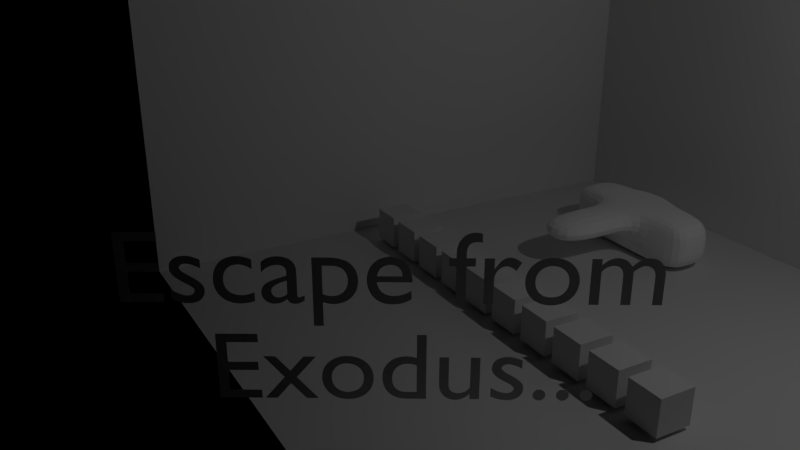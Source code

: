 # Source: preflight.blend  (saved by Blender 2.67.0; exported with 4.5.12 LTS)
import bpy
from mathutils import Matrix  # noqa: F401  (used for matrix-valued properties, if any)

bpy.ops.wm.read_factory_settings(use_empty=True)
scene = bpy.context.scene
scene.name = 'Scene.002'

# ---- collections
col_collection_1_002 = bpy.data.collections.new('Collection 1.002'); scene.collection.children.link(col_collection_1_002)

# ---- materials (node trees are filled in below, after node groups)
mat_material_000 = bpy.data.materials.new('Material.000')
mat_material_000.alpha_threshold = 0.0
mat_material_000.use_transparent_shadow = False
mat_material_000.preview_render_type = 'CUBE'
mat_material_000.diffuse_color = (1.0, 1.0, 1.0, 1.0)
mat_material_000.roughness = 0.5
mat_material_000.line_color = (0.0, 0.0, 0.0, 0.4818)
mat_material_005 = bpy.data.materials.new('Material.005')
mat_material_005.alpha_threshold = 0.0
mat_material_005.use_transparent_shadow = False
mat_material_005.roughness = 0.5
mat_material_005.line_color = (0.0, 0.0, 0.0, 1.0)

# ---- material node trees

# ---- world
world_world_002 = bpy.data.worlds.new('World.002'); scene.world = world_world_002
world_world_002.color = (0.0, 0.0, 0.0)
world_world_002.use_sun_shadow = False
world_world_002.sun_shadow_jitter_overblur = 0.0
world_world_002.cycles.sampling_method = 'MANUAL'
world_world_002.cycles.sample_map_resolution = 256

# ---- cameras
cam_camera_002 = bpy.data.cameras.new('Camera.002')
cam_camera_002.clip_end = 100.0
cam_camera_002.lens = 35.0
cam_camera_002.sensor_width = 32.0
cam_camera_002.sensor_height = 18.0
cam_camera_002.ortho_scale = 7.314
cam_camera_002.dof.focus_distance = 0.0
cam_camera_002.dof.aperture_fstop = 128.0

# ---- lights
light_lamp_002 = bpy.data.lights.new('Lamp.002', 'POINT')
light_lamp_002.transmission_factor = 0.0
light_lamp_002.cutoff_distance = 30.0
light_lamp_002.energy = 100.0
light_lamp_002.shadow_buffer_clip_start = 1.001
light_lamp_002.shadow_soft_size = 0.1
light_lamp_002.shadow_maximum_resolution = 0.006
light_lamp_002.use_absolute_resolution = True
light_lamp_002.cycles.use_multiple_importance_sampling = False

# ---- meshes
me_cube_000 = bpy.data.meshes.new('Cube.000')
me_cube_000.from_pydata([(-1.0, -1.0, -1.0), (-1.0, 1.0, -1.0), (1.0, 1.0, -1.0), (1.0, -1.0, -1.0), (-1.0, -1.0, 1.0), (-1.0, 1.0, 1.0), (1.0, 1.0, 1.0), (1.0, -1.0, 1.0), (3.002, 1.0, -1.0), (3.002, -1.0, -1.0), (3.002, 1.0, 1.0), (3.002, -1.0, 1.0), (1.0, 1.0, 1.0), (1.0, -1.0, 1.0), (3.002, 1.0, 1.0), (3.002, -1.0, 1.0), (5.073, 1.0, -1.0), (5.073, -1.0, -1.0), (5.073, 1.0, 1.0), (5.073, -1.0, 1.0), (-1.0, 0.0, 1.0), (-1.0, 0.0, -1.0), (1.0, 0.0, 1.0), (1.0, 0.0, -1.0), (3.002, 0.0, 1.0), (3.002, 0.0, -1.0), (1.0, 0.0, 1.0), (3.002, 0.0, 1.0), (5.073, 0.0, 1.0), (5.073, 0.0, -1.0), (1.0, -1.0, 0.0), (1.0, 1.0, 0.0), (-1.0, -1.0, 0.0), (-1.0, 1.0, 0.0), (5.073, -1.0, 0.0), (5.073, 1.0, 0.0), (3.002, -1.0, 0.0), (3.002, 1.0, 0.0), (1.0, -2.249, 1.0), (3.002, -2.249, 1.0), (1.0, -2.249, 0.0), (3.002, -2.249, 0.0), (1.0, -4.742, 1.0), (3.002, -4.742, 1.0), (1.0, -4.742, 0.0), (3.002, -4.742, 0.0), (5.073, 0.0, 0.0), (-1.0, 0.0, 0.0)], [], [(47, 33, 1, 21), (33, 31, 2, 1), (30, 3, 9, 36), (30, 32, 0, 3), (21, 1, 2, 23), (22, 6, 5, 20), (25, 8, 16, 29), (31, 6, 10, 37), (23, 2, 8, 25), (24, 10, 14, 27), (26, 13, 15, 27), (7, 11, 15, 13), (10, 6, 12, 14), (22, 7, 13, 26), (46, 34, 17, 29), (37, 10, 18, 35), (24, 11, 19, 28), (36, 9, 17, 34), (32, 47, 21, 0), (0, 21, 23, 3), (7, 22, 20, 4), (9, 25, 29, 17), (3, 23, 25, 9), (11, 24, 27, 15), (12, 26, 27, 14), (6, 22, 26, 12), (35, 46, 29, 16), (10, 24, 28, 18), (7, 4, 32, 30), (40, 41, 45, 44), (20, 5, 33, 47), (5, 6, 31, 33), (18, 28, 46, 35), (28, 19, 34, 46), (8, 37, 35, 16), (4, 20, 47, 32), (11, 36, 34, 19), (39, 38, 42, 43), (36, 11, 39, 41), (2, 31, 37, 8), (30, 36, 41, 40), (7, 30, 40, 38), (41, 39, 43, 45), (42, 44, 45, 43), (11, 7, 38, 39), (38, 40, 44, 42)])
me_cube_000.materials.append(mat_material_000)
me_cube_000.use_remesh_preserve_volume = False
me_cube_000.use_remesh_preserve_attributes = False
me_cube_000.use_mirror_vertex_groups = False
me_cube_000.update()
me_cube_006 = bpy.data.meshes.new('Cube.006')
me_cube_006.from_pydata([(-1.0, -1.0, -1.0), (-1.0, 1.0, -1.0), (1.0, 1.0, -1.0), (1.0, -1.0, -1.0), (-1.0, -1.0, 1.0), (-1.0, 1.0, 1.0), (1.0, 1.0, 1.0), (1.0, -1.0, 1.0)], [], [(4, 5, 1, 0), (5, 6, 2, 1), (6, 7, 3, 2), (7, 4, 0, 3), (0, 1, 2, 3), (7, 6, 5, 4)])
me_cube_006.use_remesh_preserve_volume = False
me_cube_006.use_remesh_preserve_attributes = False
me_cube_006.use_mirror_vertex_groups = False
me_cube_006.update()
me_plane_006 = bpy.data.meshes.new('Plane.006')
me_plane_006.from_pydata([(1.0, -1.0, 0.0), (-1.0, -1.0, 0.0), (1.0, 1.0, 0.0), (-1.0, 1.0, 0.0)], [], [(1, 0, 2, 3)])
me_plane_006.use_remesh_preserve_volume = False
me_plane_006.use_remesh_preserve_attributes = False
me_plane_006.use_mirror_vertex_groups = False
me_plane_006.update()
me_plane_007 = bpy.data.meshes.new('Plane.007')
me_plane_007.from_pydata([(1.0, -1.0, 0.0), (-1.0, -1.0, 0.0), (1.0, 1.0, 0.0), (-1.0, 1.0, 0.0)], [], [(1, 0, 2, 3)])
me_plane_007.use_remesh_preserve_volume = False
me_plane_007.use_remesh_preserve_attributes = False
me_plane_007.use_mirror_vertex_groups = False
me_plane_007.update()
me_plane_008 = bpy.data.meshes.new('Plane.008')
me_plane_008.from_pydata([(1.0, -1.0, 0.0), (-1.0, -1.0, 0.0), (1.0, 1.0, 0.0), (-1.0, 1.0, 0.0)], [], [(1, 0, 2, 3)])
me_plane_008.use_remesh_preserve_volume = False
me_plane_008.use_remesh_preserve_attributes = False
me_plane_008.use_mirror_vertex_groups = False
me_plane_008.update()

# ---- curves / text
txt_text_001 = bpy.data.curves.new('Text.001', 'FONT')
txt_text_001.dimensions = '2D'
txt_text_001.body = 'Escape from \nExodus...'
txt_text_001.materials.append(mat_material_005)
txt_text_001.use_path_clamp = True
txt_text_001.bevel_resolution = 0
txt_text_001.align_x = 'CENTER'

# ---- objects
ob_cube_004 = bpy.data.objects.new('Cube.004', me_cube_000)
ob_text_001 = bpy.data.objects.new('Text.001', txt_text_001)
ob_cube_006 = bpy.data.objects.new('Cube.006', me_cube_006)
ob_camera_002 = bpy.data.objects.new('Camera.002', cam_camera_002)
ob_plane_006 = bpy.data.objects.new('Plane.006', me_plane_006)
ob_plane_007 = bpy.data.objects.new('Plane.007', me_plane_007)
ob_plane_008 = bpy.data.objects.new('Plane.008', me_plane_008)
ob_lamp_002 = bpy.data.objects.new('Lamp.002', light_lamp_002)

# ---- transforms, parenting, visibility, modifiers, constraints
ob_cube_004.location = (-2.111, 2.54, 0.3856)
ob_cube_004.scale = (0.3671, 0.3671, 0.3671)
ob_cube_004.color = (1.0, 0.897, 0.0, 1.0)
ob_cube_004.lineart.crease_threshold = 0.0
_m = ob_cube_004.modifiers.new('Subsurf', 'SUBSURF')
_m.uv_smooth = 'PRESERVE_CORNERS'
_m.quality = 2
_m.levels = 4
_m.show_only_control_edges = False
ob_text_001.location = (1.425, -3.071, 1.718)
ob_text_001.rotation_euler = (1.571, 0.0, 1.047)
ob_text_001.color = (0.1264, 1.0, 0.0, 1.0)
ob_text_001.lineart.crease_threshold = 0.0
ob_cube_006.location = (-3.236, -0.511, 0.2894)
ob_cube_006.scale = (0.2311, 0.2311, 0.2311)
ob_cube_006.lineart.crease_threshold = 0.0
_m = ob_cube_006.modifiers.new('Array', 'ARRAY')
_m.count = 10
_m.constant_offset_displace = (0.0, 0.0, 0.0)
_m.relative_offset_displace = (1.3, 0.0, 0.0)
ob_camera_002.location = (7.481, -6.508, 5.344)
ob_camera_002.rotation_euler = (1.109, 0.01082, 0.8149)
ob_camera_002.lock_rotations_4d = False
ob_camera_002.empty_display_type = 'ARROWS'
ob_camera_002.color = (0.0, 0.0, 0.0, 0.0)
ob_camera_002.display_type = 'WIRE'
ob_camera_002.lineart.crease_threshold = 0.0
_c = ob_camera_002.constraints.new('TRACK_TO'); _c.name = 'AutoTrack'
_c.target = ob_cube_006
ob_plane_006.location = (-4.0, 0.0, 4.0)
ob_plane_006.rotation_euler = (1.571, -3.725e-09, 1.571)
ob_plane_006.scale = (4.0, 4.0, 1.0)
ob_plane_006.lineart.crease_threshold = 0.0
ob_plane_007.location = (0.0, 4.0, 4.0)
ob_plane_007.rotation_euler = (1.571, 0.0, 0.0)
ob_plane_007.scale = (4.0, 4.0, 1.0)
ob_plane_007.lineart.crease_threshold = 0.0
ob_plane_008.location = (0.0, 0.0, 0.0)
ob_plane_008.scale = (4.0, 4.0, 1.0)
ob_plane_008.lineart.crease_threshold = 0.0
ob_lamp_002.location = (4.076, 1.005, 5.904)
ob_lamp_002.rotation_euler = (0.6503, 0.05522, 1.866)
ob_lamp_002.lock_rotations_4d = False
ob_lamp_002.empty_display_type = 'ARROWS'
ob_lamp_002.color = (0.0, 0.0, 0.0, 0.0)
ob_lamp_002.lineart.crease_threshold = 0.0

# ---- collection membership
col_collection_1_002.objects.link(ob_cube_004)
col_collection_1_002.objects.link(ob_text_001)
col_collection_1_002.objects.link(ob_cube_006)
col_collection_1_002.objects.link(ob_camera_002)
col_collection_1_002.objects.link(ob_plane_006)
col_collection_1_002.objects.link(ob_plane_007)
col_collection_1_002.objects.link(ob_plane_008)
col_collection_1_002.objects.link(ob_lamp_002)

# ---- scene / render settings (as saved in the file)
scene.camera = ob_camera_002
scene.frame_start = 95; scene.frame_end = 130; scene.frame_set(95)
scene.render.engine = 'BLENDER_EEVEE_NEXT'
scene.render.image_settings.color_mode = 'RGB'
scene.render.image_settings.compression = 90
scene.render.resolution_percentage = 50
scene.render.dither_intensity = 0.0
scene.cycles.use_denoising = False
scene.cycles.samples = 10
scene.cycles.sampling_pattern = 'TABULATED_SOBOL'
scene.cycles.light_sampling_threshold = 0.0
scene.cycles.use_adaptive_sampling = False
scene.cycles.use_light_tree = False
scene.cycles.blur_glossy = 0.0
scene.cycles.volume_bounces = 1
scene.cycles.pixel_filter_type = 'GAUSSIAN'
scene.cycles.sample_clamp_indirect = 0.0
scene.view_settings.view_transform = 'Standard'
bpy.context.view_layer.update()
